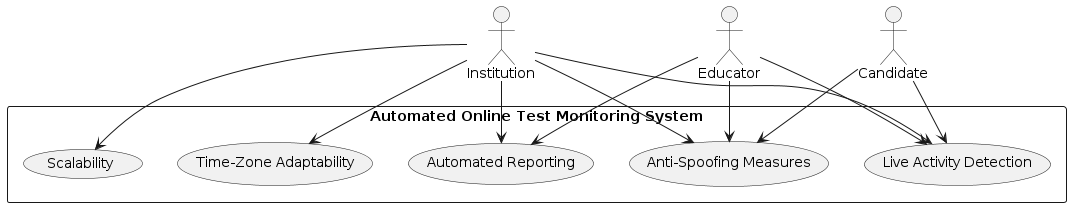

The diagram above was rendered by PlantUML. Its source (embedded in the PNG):
@startuml

actor "Educator" as Educator
actor "Institution" as Institution
actor "Candidate" as Candidate

rectangle "Automated Online Test Monitoring System" {
    usecase "Live Activity Detection" as U1
    usecase "Anti-Spoofing Measures" as U2
    usecase "Automated Reporting" as U3
    usecase "Scalability" as U4
    usecase "Time-Zone Adaptability" as U5
}

Educator --> U1
Educator --> U2
Educator --> U3
Institution --> U1
Institution --> U2
Institution --> U3
Institution --> U4
Institution --> U5
Candidate --> U1
Candidate --> U2

@enduml